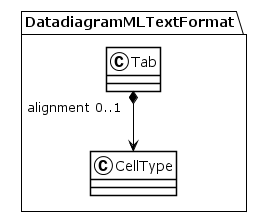

The diagram above was rendered by PlantUML. Its source (embedded in the PNG):
@startuml
!theme plain
package DatadiagramMLTextFormat {
class Tab {
}
Tab "alignment 0..1" *--> CellType
class CellType {
}
}
@enduml